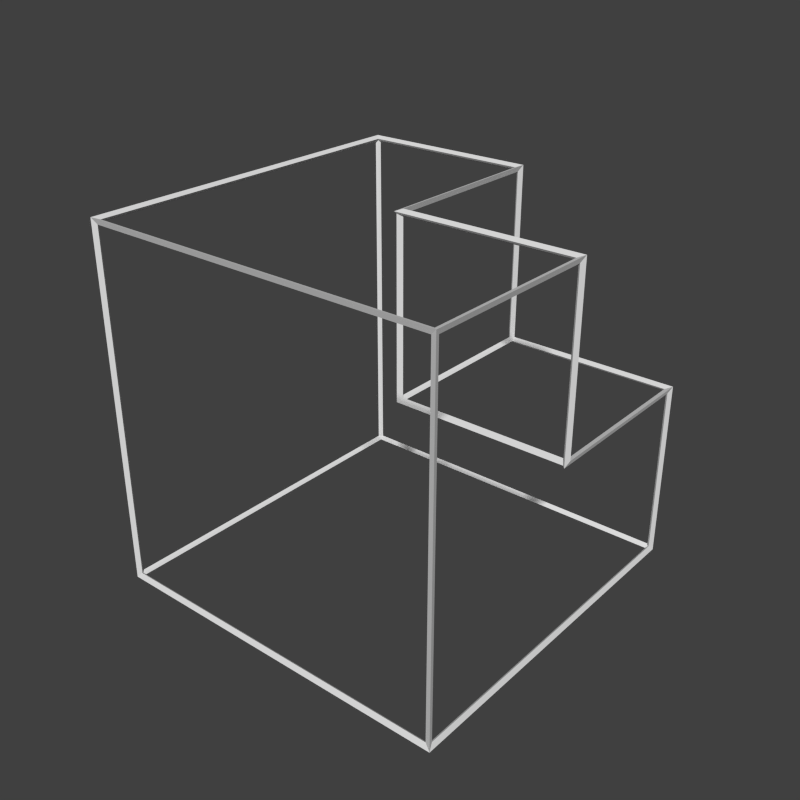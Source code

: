 # Source: stairsCornerIn.blend  (saved by Blender 2.71.0; exported with 4.5.12 LTS)
import bpy
from mathutils import Matrix  # noqa: F401  (used for matrix-valued properties, if any)

bpy.ops.wm.read_factory_settings(use_empty=True)
scene = bpy.context.scene
scene.name = 'Scene'

# ---- collections
col_collection_1 = bpy.data.collections.new('Collection 1'); scene.collection.children.link(col_collection_1)

# ---- materials (node trees are filled in below, after node groups)
mat_material = bpy.data.materials.new('Material')
mat_material.alpha_threshold = 0.0
mat_material.use_transparent_shadow = False
mat_material.roughness = 0.5
mat_material.specular_intensity = 0.0
mat_material.line_color = (0.0, 0.0, 0.0, 1.0)

# ---- material node trees

# ---- world
world_world = bpy.data.worlds.new('World'); scene.world = world_world
world_world.color = (0.05088, 0.05088, 0.05088)
world_world.use_sun_shadow = False
world_world.sun_shadow_jitter_overblur = 0.0
world_world.cycles.sampling_method = 'MANUAL'
world_world.cycles.sample_map_resolution = 256

# ---- meshes
me_cube = bpy.data.meshes.new('Cube')
me_cube.from_pydata([(-0.5, 0.5, -0.5), (0.5, 0.5, -0.5), (0.5, -0.5, -0.5), (-0.5, -0.5, -0.5), (0.5, 0.5, 7.451e-09), (-2.384e-07, 0.5, 7.451e-09), (0.5, 1.609e-06, 7.451e-09), (0.0, 1.371e-06, 7.451e-09), (-0.5, 0.5, 0.5), (0.5, -0.5, 0.5), (-0.5, -0.5, 0.5), (-2.384e-07, 0.5, 0.5), (0.5, 1.609e-06, 0.5), (0.0, 1.371e-06, 0.5)], [], [(3, 0, 1, 2), (5, 7, 6, 4), (6, 7, 13, 12), (7, 5, 11, 13), (9, 12, 13, 11, 8, 10), (1, 0, 8, 11, 5, 4), (1, 4, 6, 12, 9, 2), (0, 3, 10, 8), (10, 3, 2, 9)])
_uv = me_cube.uv_layers.new(name='UVMap')
_uv.uv.foreach_set('vector', [2.086e-07, 1.0, 1.0, 1.0, 1.0, 5.96e-08, -8.941e-08, 1.788e-07, 1.0, 0.5, 0.5, 0.5, 0.5, -5.96e-08, 1.0, -2.98e-07, -8.941e-08, 0.5, 0.5, 0.5, 0.5, 1.0, -8.941e-08, 1.0, 0.5, 0.5, 1.0, 0.5, 1.0, 1.0, 0.5, 1.0, -2.086e-07, 1.788e-07, 0.5, -5.96e-08, 0.5, 0.5, 1.0, 0.5, 1.0, 1.0, 2.98e-08, 1.0, 2.98e-08, 5.96e-08, 1.0, 5.96e-08, 1.0, 1.0, 0.5, 1.0, 0.5, 0.5, -3.278e-07, 0.5, 1.0, 5.96e-08, 1.0, 0.5, 0.5, 0.5, 0.5, 1.0, -2.086e-07, 1.0, -8.941e-08, 5.96e-08, 1.0, 5.96e-08, 2.086e-07, 5.96e-08, 2.98e-08, 1.0, 1.0, 1.0, 1.0, 1.0, 1.0, 5.96e-08, 1.49e-07, 5.96e-08, 1.49e-07, 1.0])
me_cube.materials.append(mat_material)
me_cube.use_remesh_preserve_volume = False
me_cube.use_remesh_preserve_attributes = False
me_cube.use_mirror_vertex_groups = False
me_cube.update()
me_cube_002 = bpy.data.meshes.new('Cube.002')
me_cube_002.from_pydata([(-0.4942, 0.4942, -0.4942), (-0.5058, 0.5058, -0.5058), (0.4942, 0.4942, -0.4942), (0.5058, 0.5058, -0.5058), (0.4942, -0.4942, -0.4942), (0.5058, -0.5058, -0.5058), (-0.4942, -0.4942, -0.4942), (-0.5058, -0.5058, -0.5058), (0.4942, 0.4942, -0.005773), (0.5058, 0.5058, 0.005773), (-0.005774, 0.4942, -0.005773), (0.005773, 0.5058, 0.005773), (0.4942, -0.00577, -0.005773), (0.5058, 0.005777, 0.005773), (-0.005773, -0.005771, -0.005773), (0.005773, 0.005776, 0.005773), (-0.4942, 0.4942, 0.4942), (-0.5058, 0.5058, 0.5058), (0.4942, -0.4942, 0.4942), (0.5058, -0.5058, 0.5058), (-0.4942, -0.4942, 0.4942), (-0.5058, -0.5058, 0.5058), (-0.005774, 0.4942, 0.4942), (0.005773, 0.5058, 0.5058), (0.4942, -0.00577, 0.4942), (0.5058, 0.005777, 0.5058), (-0.005773, -0.005771, 0.4942), (0.005773, 0.005776, 0.5058), (-0.49, -0.49, -0.5), (-0.49, 0.49, -0.5), (0.49, 0.49, -0.5), (0.49, -0.49, -0.5), (0.01, 0.49, 7.451e-09), (0.01, 0.01, 7.451e-09), (0.49, 0.01, 7.451e-09), (0.49, 0.49, 7.451e-09), (0.49, 3.04e-06, 0.01), (0.01, 2.801e-06, 0.01), (0.01, 2.801e-06, 0.49), (0.49, 3.04e-06, 0.49), (7.451e-09, 0.01, 0.01), (-2.086e-07, 0.49, 0.01), (-2.086e-07, 0.49, 0.49), (7.451e-09, 0.01, 0.49), (0.49, -0.49, 0.5), (0.49, -0.009997, 0.5), (-0.01, -0.009997, 0.5), (-0.01, 0.49, 0.5), (-0.49, 0.49, 0.5), (-0.49, -0.49, 0.5), (0.49, 0.5, -0.49), (-0.49, 0.5, -0.49), (-0.49, 0.5, 0.49), (-0.01, 0.5, 0.49), (-0.01, 0.5, -0.01), (0.49, 0.5, -0.01), (0.5, 0.49, -0.49), (0.5, 0.49, -0.01), (0.5, -0.009997, -0.01), (0.5, -0.009997, 0.49), (0.5, -0.49, 0.49), (0.5, -0.49, -0.49), (-0.5, 0.49, -0.49), (-0.5, -0.49, -0.49), (-0.5, -0.49, 0.49), (-0.5, 0.49, 0.49), (-0.49, -0.5, 0.49), (-0.49, -0.5, -0.49), (0.49, -0.5, -0.49), (0.49, -0.5, 0.49)], [], [(28, 29, 0, 6), (29, 28, 7, 1), (29, 30, 2, 0), (30, 29, 1, 3), (30, 31, 4, 2), (31, 30, 3, 5), (31, 28, 6, 4), (28, 31, 5, 7), (32, 33, 14, 10), (33, 32, 11, 15), (33, 34, 12, 14), (34, 33, 15, 13), (34, 35, 8, 12), (35, 34, 13, 9), (35, 32, 10, 8), (32, 35, 9, 11), (36, 37, 14, 12), (37, 36, 13, 15), (37, 38, 26, 14), (38, 37, 15, 27), (38, 39, 24, 26), (39, 38, 27, 25), (39, 36, 12, 24), (36, 39, 25, 13), (40, 41, 10, 14), (41, 40, 15, 11), (41, 42, 22, 10), (42, 41, 11, 23), (42, 43, 26, 22), (43, 42, 23, 27), (43, 40, 14, 26), (40, 43, 27, 15), (44, 45, 24, 18), (45, 44, 19, 25), (45, 46, 26, 24), (46, 45, 25, 27), (46, 47, 22, 26), (47, 46, 27, 23), (47, 48, 16, 22), (48, 47, 23, 17), (48, 49, 20, 16), (49, 48, 17, 21), (49, 44, 18, 20), (44, 49, 21, 19), (50, 51, 0, 2), (51, 50, 3, 1), (51, 52, 16, 0), (52, 51, 1, 17), (52, 53, 22, 16), (53, 52, 17, 23), (53, 54, 10, 22), (54, 53, 23, 11), (54, 55, 8, 10), (55, 54, 11, 9), (55, 50, 2, 8), (50, 55, 9, 3), (56, 57, 8, 2), (57, 56, 3, 9), (57, 58, 12, 8), (58, 57, 9, 13), (58, 59, 24, 12), (59, 58, 13, 25), (59, 60, 18, 24), (60, 59, 25, 19), (60, 61, 4, 18), (61, 60, 19, 5), (61, 56, 2, 4), (56, 61, 5, 3), (62, 63, 6, 0), (63, 62, 1, 7), (63, 64, 20, 6), (64, 63, 7, 21), (64, 65, 16, 20), (65, 64, 21, 17), (65, 62, 0, 16), (62, 65, 17, 1), (66, 67, 6, 20), (67, 66, 21, 7), (67, 68, 4, 6), (68, 67, 7, 5), (68, 69, 18, 4), (69, 68, 5, 19), (69, 66, 20, 18), (66, 69, 19, 21)])
_uv = me_cube_002.uv_layers.new(name='UVMap')
_uv.uv.foreach_set('vector', [0.0, 0.0, 0.0, 0.0, 0.0, 0.0, 0.0, 0.0, 0.0, 0.0, 0.0, 0.0, 0.0, 0.0, 0.0, 0.0, 0.0, 0.0, 0.0, 0.0, 0.0, 0.0, 0.0, 0.0, 0.0, 0.0, 0.0, 0.0, 0.0, 0.0, 0.0, 0.0, 0.0, 0.0, 0.0, 0.0, 0.0, 0.0, 0.0, 0.0, 0.0, 0.0, 0.0, 0.0, 0.0, 0.0, 0.0, 0.0, 0.0, 0.0, 0.0, 0.0, 0.0, 0.0, 0.0, 0.0, 0.0, 0.0, 0.0, 0.0, 0.0, 0.0, 0.0, 0.0, 1.0, 0.5, 0.5, 0.5, 0.5, 0.5, 1.0, 0.5, 0.5, 0.5, 1.0, 0.5, 1.0, 0.5, 0.5, 0.5, 0.5, 0.5, 0.5, -5.96e-08, 0.5, -5.96e-08, 0.5, 0.5, 0.5, -5.96e-08, 0.5, 0.5, 0.5, 0.5, 0.5, -5.96e-08, 0.5, -5.96e-08, 1.0, -2.98e-07, 1.0, -2.98e-07, 0.5, -5.96e-08, 1.0, -2.98e-07, 0.5, -5.96e-08, 0.5, -5.96e-08, 1.0, -2.98e-07, 1.0, -2.98e-07, 1.0, 0.5, 1.0, 0.5, 1.0, -2.98e-07, 1.0, 0.5, 1.0, -2.98e-07, 1.0, -2.98e-07, 1.0, 0.5, -8.941e-08, 0.5, 0.5, 0.5, 0.5, 0.5, -8.941e-08, 0.5, 0.5, 0.5, -8.941e-08, 0.5, -8.941e-08, 0.5, 0.5, 0.5, 0.5, 0.5, 0.5, 1.0, 0.5, 1.0, 0.5, 0.5, 0.5, 1.0, 0.5, 0.5, 0.5, 0.5, 0.5, 1.0, 0.5, 1.0, -8.941e-08, 1.0, -8.941e-08, 1.0, 0.5, 1.0, -8.941e-08, 1.0, 0.5, 1.0, 0.5, 1.0, -8.941e-08, 1.0, -8.941e-08, 1.0, -8.941e-08, 0.5, -8.941e-08, 0.5, -8.941e-08, 1.0, -8.941e-08, 0.5, -8.941e-08, 1.0, -8.941e-08, 1.0, -8.941e-08, 0.5, 0.5, 0.5, 1.0, 0.5, 1.0, 0.5, 0.5, 0.5, 1.0, 0.5, 0.5, 0.5, 0.5, 0.5, 1.0, 0.5, 1.0, 0.5, 1.0, 1.0, 1.0, 1.0, 1.0, 0.5, 1.0, 1.0, 1.0, 0.5, 1.0, 0.5, 1.0, 1.0, 1.0, 1.0, 0.5, 1.0, 0.5, 1.0, 1.0, 1.0, 0.5, 1.0, 1.0, 1.0, 1.0, 1.0, 0.5, 1.0, 0.5, 1.0, 0.5, 0.5, 0.5, 0.5, 0.5, 1.0, 0.5, 0.5, 0.5, 1.0, 0.5, 1.0, 0.5, 0.5, 0.0, 0.0, -8.941e-08, 1.0, -8.941e-08, 1.0, 0.0, 0.0, -8.941e-08, 1.0, 0.0, 0.0, 0.0, 0.0, -8.941e-08, 1.0, -8.941e-08, 1.0, 0.5, 1.0, 0.5, 1.0, -8.941e-08, 1.0, 0.5, 1.0, -8.941e-08, 1.0, -8.941e-08, 1.0, 0.5, 1.0, 0.5, 1.0, 1.0, 1.0, 1.0, 1.0, 0.5, 1.0, 1.0, 1.0, 0.5, 1.0, 0.5, 1.0, 1.0, 1.0, 1.0, 1.0, 1.0, 0.5, 1.0, 0.5, 1.0, 1.0, 1.0, 0.5, 1.0, 1.0, 1.0, 1.0, 1.0, 0.5, 1.0, 0.5, 0.0, 0.0, 0.0, 0.0, 1.0, 0.5, 0.0, 0.0, 1.0, 0.5, 1.0, 0.5, 0.0, 0.0, 0.0, 0.0, 0.0, 0.0, 0.0, 0.0, 0.0, 0.0, 0.0, 0.0, 0.0, 0.0, 0.0, 0.0, 0.0, 0.0, 0.0, 0.0, 0.0, 0.0, 0.0, 0.0, 0.0, 0.0, 0.0, 0.0, 0.0, 0.0, 0.0, 0.0, 0.0, 0.0, 0.0, 0.0, 1.0, 0.5, 1.0, 0.5, 0.0, 0.0, 1.0, 0.5, 0.0, 0.0, 0.0, 0.0, 1.0, 0.5, 1.0, 0.5, 1.0, 0.5, 1.0, 0.5, 1.0, 0.5, 1.0, 0.5, 1.0, 0.5, 1.0, 0.5, 1.0, 0.5, 1.0, 0.5, 1.0, -2.98e-07, 1.0, -2.98e-07, 1.0, 0.5, 1.0, -2.98e-07, 1.0, 0.5, 1.0, 0.5, 1.0, -2.98e-07, 1.0, -2.98e-07, 0.0, 0.0, 0.0, 0.0, 1.0, -2.98e-07, 0.0, 0.0, 1.0, -2.98e-07, 1.0, -2.98e-07, 0.0, 0.0, 0.0, 0.0, 0.0, 0.0, 0.0, 0.0, 0.0, 0.0, 0.0, 0.0, 0.0, 0.0, 0.0, 0.0, 0.0, 0.0, 0.0, 0.0, 1.0, 5.96e-08, 1.0, 5.96e-08, 0.0, 0.0, 1.0, 5.96e-08, 0.0, 0.0, 0.0, 0.0, 1.0, 5.96e-08, 1.0, 5.96e-08, 0.5, -5.96e-08, 0.5, -5.96e-08, 1.0, 5.96e-08, 0.5, -5.96e-08, 1.0, 5.96e-08, 1.0, 5.96e-08, 0.5, -5.96e-08, 0.5, -5.96e-08, -8.941e-08, 1.0, -8.941e-08, 1.0, 0.5, -5.96e-08, -8.941e-08, 1.0, 0.5, -5.96e-08, 0.5, -5.96e-08, -8.941e-08, 1.0, -8.941e-08, 1.0, -2.086e-07, 1.788e-07, -2.086e-07, 1.788e-07, -8.941e-08, 1.0, -2.086e-07, 1.788e-07, -8.941e-08, 1.0, -8.941e-08, 1.0, -2.086e-07, 1.788e-07, -2.086e-07, 1.788e-07, 0.0, 0.0, 0.0, 0.0, -2.086e-07, 1.788e-07, 0.0, 0.0, -2.086e-07, 1.788e-07, -2.086e-07, 1.788e-07, 0.0, 0.0, 0.0, 0.0, 0.0, 0.0, 0.0, 0.0, 0.0, 0.0, 0.0, 0.0, 0.0, 0.0, 0.0, 0.0, 0.0, 0.0, 0.0, 0.0, 0.0, 0.0, 0.0, 0.0, 0.0, 0.0, 0.0, 0.0, 0.0, 0.0, 0.0, 0.0, 0.0, 0.0, 0.0, 0.0, 0.0, 0.0, 0.0, 0.0, 0.0, 0.0, 0.0, 0.0, 0.0, 0.0, 0.0, 0.0, 0.0, 0.0, 0.0, 0.0, 0.0, 0.0, 0.0, 0.0, 0.0, 0.0, 0.0, 0.0, 0.0, 0.0, 0.0, 0.0, 0.0, 0.0, 0.0, 0.0, 0.0, 0.0, 0.0, 0.0, 0.0, 0.0, 0.0, 0.0, 0.0, 0.0, 0.0, 0.0, 0.0, 0.0, 0.0, 0.0, 0.0, 0.0, 0.0, 0.0, 0.0, 0.0, 0.0, 0.0, 0.0, 0.0, 0.0, 0.0, 0.0, 0.0, 0.0, 0.0, 0.0, 0.0, 0.0, 0.0, 0.0, 0.0, 0.0, 0.0, 0.0, 0.0, 0.0, 0.0, 0.0, 0.0, 0.0, 0.0, 0.0, 0.0, 0.0, 0.0, 0.0, 0.0, 0.0, 0.0, 0.0, 0.0, 0.0, 0.0, 0.0, 0.0, 0.0, 0.0, 0.0, 0.0, 0.0, 0.0, 0.0, 0.0, 0.0, 0.0, 0.0, 0.0, 0.0, 0.0, 0.0, 0.0])
me_cube_002.materials.append(mat_material)
me_cube_002.use_remesh_preserve_volume = False
me_cube_002.use_remesh_preserve_attributes = False
me_cube_002.use_mirror_vertex_groups = False
me_cube_002.update()

# ---- objects
ob_shape = bpy.data.objects.new('Shape', me_cube)
ob_wireframe = bpy.data.objects.new('WireFrame', me_cube_002)
ob_camera = bpy.data.objects.new('Camera', None)

# ---- transforms, parenting, visibility, modifiers, constraints
ob_shape.location = (0.0, 0.0, 0.0)
ob_shape.lock_rotations_4d = False
ob_shape.empty_display_type = 'ARROWS'
ob_shape.hide_render = True
ob_shape.lineart.crease_threshold = 0.0
ob_wireframe.location = (0.0, 0.0, 0.0)
ob_wireframe.lock_rotations_4d = False
ob_wireframe.empty_display_type = 'ARROWS'
ob_wireframe.lineart.crease_threshold = 0.0
ob_camera.location = (0.0, 0.0, 0.0)

# ---- collection membership
col_collection_1.objects.link(ob_shape)
col_collection_1.objects.link(ob_wireframe)
col_collection_1.objects.link(ob_camera)

# ---- scene / render settings (as saved in the file)
scene.camera = ob_camera
scene.frame_start = 1; scene.frame_end = 250; scene.frame_set(1)
scene.render.engine = 'BLENDER_EEVEE_NEXT'
scene.render.resolution_x = 128
scene.render.resolution_y = 128
scene.render.dither_intensity = 0.0
scene.render.film_transparent = True
scene.cycles.use_denoising = False
scene.cycles.samples = 10
scene.cycles.sampling_pattern = 'TABULATED_SOBOL'
scene.cycles.light_sampling_threshold = 0.0
scene.cycles.use_adaptive_sampling = False
scene.cycles.use_light_tree = False
scene.cycles.blur_glossy = 0.0
scene.cycles.volume_bounces = 1
scene.cycles.pixel_filter_type = 'GAUSSIAN'
scene.cycles.sample_clamp_indirect = 0.0
scene.view_settings.view_transform = 'Standard'
bpy.context.view_layer.update()

# ---- added for rendering (the .blend has no active camera and no usable light): camera, sun
cam_auto = bpy.data.cameras.new('AutoCamera')
cam_auto.lens = 50.0
cam_auto.sensor_width = 36.0
cam_auto.clip_end = 1000.0
ob_auto_camera = bpy.data.objects.new('AutoCamera', cam_auto)
scene.collection.objects.link(ob_auto_camera)
ob_auto_camera.location = (1.62104, -1.94525, 1.29683)
ob_auto_camera.rotation_euler = (1.09748, -7.21219e-08, 0.694738)
scene.camera = ob_auto_camera
light_auto_sun = bpy.data.lights.new('AutoSun', 'SUN')
light_auto_sun.energy = 3.0
light_auto_sun.angle = 0.0523599
ob_auto_sun = bpy.data.objects.new('AutoSun', light_auto_sun)
scene.collection.objects.link(ob_auto_sun)
ob_auto_sun.rotation_euler = (0.872665, 0.174533, 0.523599)
bpy.context.view_layer.update()
